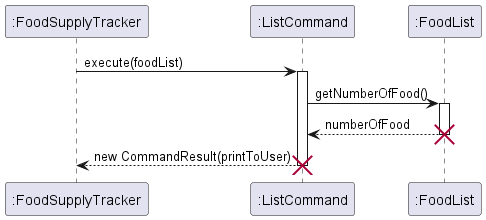

The diagram above was rendered by PlantUML. Its source (embedded in the PNG):
@startuml
'https://plantuml.com/sequence-diagram

Participant ":FoodSupplyTracker"
Participant ":ListCommand"
Participant ":FoodList"

":FoodSupplyTracker" -> ":ListCommand": execute(foodList)
activate ":ListCommand"
":ListCommand" -> ":FoodList": getNumberOfFood()
activate ":FoodList"
":ListCommand" <-- ":FoodList": numberOfFood
deactivate ":FoodList"
destroy ":FoodList"

":ListCommand" --> ":FoodSupplyTracker": new CommandResult(printToUser)
deactivate ":ListCommand"
destroy ":ListCommand"

@enduml